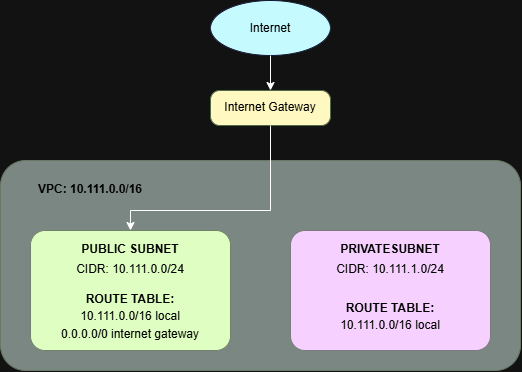

The diagram above was exported from draw.io. Its source (the exported page's mxGraphModel, read from the mxfile embedded in the PNG):
<mxGraphModel dx="655" dy="468" grid="1" gridSize="16" guides="1" tooltips="1" connect="1" arrows="1" fold="1" page="1" pageScale="1" pageWidth="850" pageHeight="1100" background="light-dark(#ffffff, #121212)" math="0" shadow="0">
  <root>
    <mxCell id="0" />
    <mxCell id="1" parent="0" />
    <mxCell id="Q24VeaP5Img_AHfFSBWB-1" parent="1" style="ellipse;whiteSpace=wrap;html=1;shapeInside=1;strokeColor=light-dark(#000000,#141934);fillColor=light-dark(#FFFFFF,#C5FAFF);" value="" vertex="1">
      <mxGeometry height="55" width="120" x="300" y="100" as="geometry" />
    </mxCell>
    <mxCell id="Q24VeaP5Img_AHfFSBWB-23" edge="1" parent="1" source="Q24VeaP5Img_AHfFSBWB-1" style="edgeStyle=orthogonalEdgeStyle;rounded=0;orthogonalLoop=1;jettySize=auto;html=1;entryX=0.5;entryY=0;entryDx=0;entryDy=0;exitX=0.5;exitY=1;exitDx=0;exitDy=0;" target="Q24VeaP5Img_AHfFSBWB-5">
      <mxGeometry relative="1" as="geometry" />
    </mxCell>
    <mxCell id="Q24VeaP5Img_AHfFSBWB-2" parent="1" style="text;html=1;whiteSpace=wrap;strokeColor=none;fillColor=none;align=center;verticalAlign=middle;rounded=0;fontColor=light-dark(#000000,#000000);" value="Internet" vertex="1">
      <mxGeometry height="35" width="60" x="330" y="110" as="geometry" />
    </mxCell>
    <mxCell id="Q24VeaP5Img_AHfFSBWB-5" parent="1" style="rounded=1;whiteSpace=wrap;html=1;roundedPerimeter=1;arcSize=26;fontColor=light-dark(#000000,#FFF5C5);fillColor=light-dark(#FFFFFF,#FFF8C1);strokeColor=light-dark(#000000,#516946);" value="" vertex="1">
      <mxGeometry height="35" width="120" x="300" y="190" as="geometry" />
    </mxCell>
    <mxCell id="Q24VeaP5Img_AHfFSBWB-6" parent="1" style="text;html=1;whiteSpace=wrap;strokeColor=none;fillColor=none;align=center;verticalAlign=middle;rounded=0;fontColor=light-dark(#000000,#000000);" value="Internet Gateway" vertex="1">
      <mxGeometry height="17.5" width="120" x="300" y="198.75" as="geometry" />
    </mxCell>
    <mxCell id="Q24VeaP5Img_AHfFSBWB-7" parent="1" style="rounded=1;whiteSpace=wrap;html=1;roundedPerimeter=1;arcSize=12;fillColor=light-dark(#6D8764,#7A8782);fontColor=#ffffff;strokeColor=light-dark(#3A5431,#687763);" value="" vertex="1">
      <mxGeometry height="210" width="520" x="90" y="260" as="geometry" />
    </mxCell>
    <mxCell id="Q24VeaP5Img_AHfFSBWB-8" parent="1" style="text;html=1;whiteSpace=wrap;strokeColor=none;fillColor=none;align=center;verticalAlign=middle;rounded=0;fontColor=light-dark(#000000,#000000);fontStyle=1" value="VPC: 10.111.0.0/16" vertex="1">
      <mxGeometry height="17.5" width="120" x="120" y="280" as="geometry" />
    </mxCell>
    <mxCell id="Q24VeaP5Img_AHfFSBWB-9" parent="1" style="rounded=1;whiteSpace=wrap;html=1;roundedPerimeter=1;arcSize=12;fillColor=light-dark(#FFFFFF,#DEFFC1);strokeColor=light-dark(#000000,#72816C);" value="" vertex="1">
      <mxGeometry height="120" width="200" x="120" y="330" as="geometry" />
    </mxCell>
    <mxCell id="Q24VeaP5Img_AHfFSBWB-11" parent="1" style="rounded=1;whiteSpace=wrap;html=1;roundedPerimeter=1;arcSize=12;fillColor=light-dark(#FFFFFF,#F6D1FF);strokeColor=light-dark(#000000,#7B7B7B);" value="" vertex="1">
      <mxGeometry height="120" width="200" x="380" y="330" as="geometry" />
    </mxCell>
    <mxCell id="Q24VeaP5Img_AHfFSBWB-12" parent="1" style="text;html=1;whiteSpace=wrap;strokeColor=none;fillColor=none;align=center;verticalAlign=middle;rounded=0;fontColor=light-dark(#000000,#000000);fontSize=12;fontStyle=1" value="PUBLIC SUBNET" vertex="1">
      <mxGeometry height="17.5" width="120" x="160" y="340" as="geometry" />
    </mxCell>
    <mxCell id="Q24VeaP5Img_AHfFSBWB-13" parent="1" style="text;html=1;whiteSpace=wrap;strokeColor=none;fillColor=none;align=center;verticalAlign=middle;rounded=0;fontColor=light-dark(#000000,#000000);fontSize=12;fontStyle=1" value="PRIVATESUBNET" vertex="1">
      <mxGeometry height="17.5" width="120" x="420" y="340" as="geometry" />
    </mxCell>
    <mxCell id="Q24VeaP5Img_AHfFSBWB-14" parent="1" style="text;html=1;whiteSpace=wrap;strokeColor=none;fillColor=none;align=center;verticalAlign=middle;rounded=0;fontColor=light-dark(#000000,#000000);fontSize=12;" value="CIDR: 10.111.0.0/24" vertex="1">
      <mxGeometry height="17.5" width="120" x="160" y="360" as="geometry" />
    </mxCell>
    <mxCell id="Q24VeaP5Img_AHfFSBWB-15" parent="1" style="text;html=1;whiteSpace=wrap;strokeColor=none;fillColor=none;align=center;verticalAlign=middle;rounded=0;fontColor=light-dark(#000000,#000000);fontSize=12;" value="CIDR: 10.111.1.0/24" vertex="1">
      <mxGeometry height="17.5" width="120" x="420" y="360" as="geometry" />
    </mxCell>
    <mxCell id="Q24VeaP5Img_AHfFSBWB-16" parent="1" style="text;html=1;whiteSpace=wrap;strokeColor=none;fillColor=none;align=center;verticalAlign=middle;rounded=0;fontColor=light-dark(#000000,#000000);fontSize=12;fontStyle=1" value="ROUTE TABLE:" vertex="1">
      <mxGeometry height="17.5" width="120" x="160" y="390" as="geometry" />
    </mxCell>
    <mxCell id="Q24VeaP5Img_AHfFSBWB-17" parent="1" style="text;html=1;whiteSpace=wrap;strokeColor=none;fillColor=none;align=center;verticalAlign=middle;rounded=0;fontColor=light-dark(#000000,#000000);fontSize=12;" value="10.111.0.0/16 local" vertex="1">
      <mxGeometry height="17.5" width="120" x="160" y="407.5" as="geometry" />
    </mxCell>
    <mxCell id="Q24VeaP5Img_AHfFSBWB-18" parent="1" style="text;html=1;whiteSpace=wrap;strokeColor=none;fillColor=none;align=center;verticalAlign=middle;rounded=0;fontColor=light-dark(#000000,#000000);fontSize=12;" value="0.0.0.0/0 internet gateway" vertex="1">
      <mxGeometry height="17.5" width="150" x="145" y="425" as="geometry" />
    </mxCell>
    <mxCell id="Q24VeaP5Img_AHfFSBWB-19" parent="1" style="text;html=1;whiteSpace=wrap;strokeColor=none;fillColor=none;align=center;verticalAlign=middle;rounded=0;fontColor=light-dark(#000000,#000000);fontSize=12;" value="10.111.0.0/16 local" vertex="1">
      <mxGeometry height="17.5" width="120" x="420" y="416.25" as="geometry" />
    </mxCell>
    <mxCell id="Q24VeaP5Img_AHfFSBWB-20" parent="1" style="text;html=1;whiteSpace=wrap;strokeColor=none;fillColor=none;align=center;verticalAlign=middle;rounded=0;fontColor=light-dark(#000000,#000000);fontSize=12;fontStyle=1" value="ROUTE TABLE:" vertex="1">
      <mxGeometry height="17.5" width="120" x="420" y="398.75" as="geometry" />
    </mxCell>
    <mxCell id="Q24VeaP5Img_AHfFSBWB-22" edge="1" parent="1" source="Q24VeaP5Img_AHfFSBWB-5" style="endArrow=classic;html=1;rounded=0;exitX=0.5;exitY=1;exitDx=0;exitDy=0;entryX=0.5;entryY=0;entryDx=0;entryDy=0;" target="Q24VeaP5Img_AHfFSBWB-9" value="">
      <mxGeometry height="50" relative="1" width="50" as="geometry">
        <Array as="points">
          <mxPoint x="360" y="310" />
          <mxPoint x="220" y="310" />
        </Array>
        <mxPoint x="360" y="240" as="sourcePoint" />
        <mxPoint x="360" y="290" as="targetPoint" />
      </mxGeometry>
    </mxCell>
  </root>
</mxGraphModel>